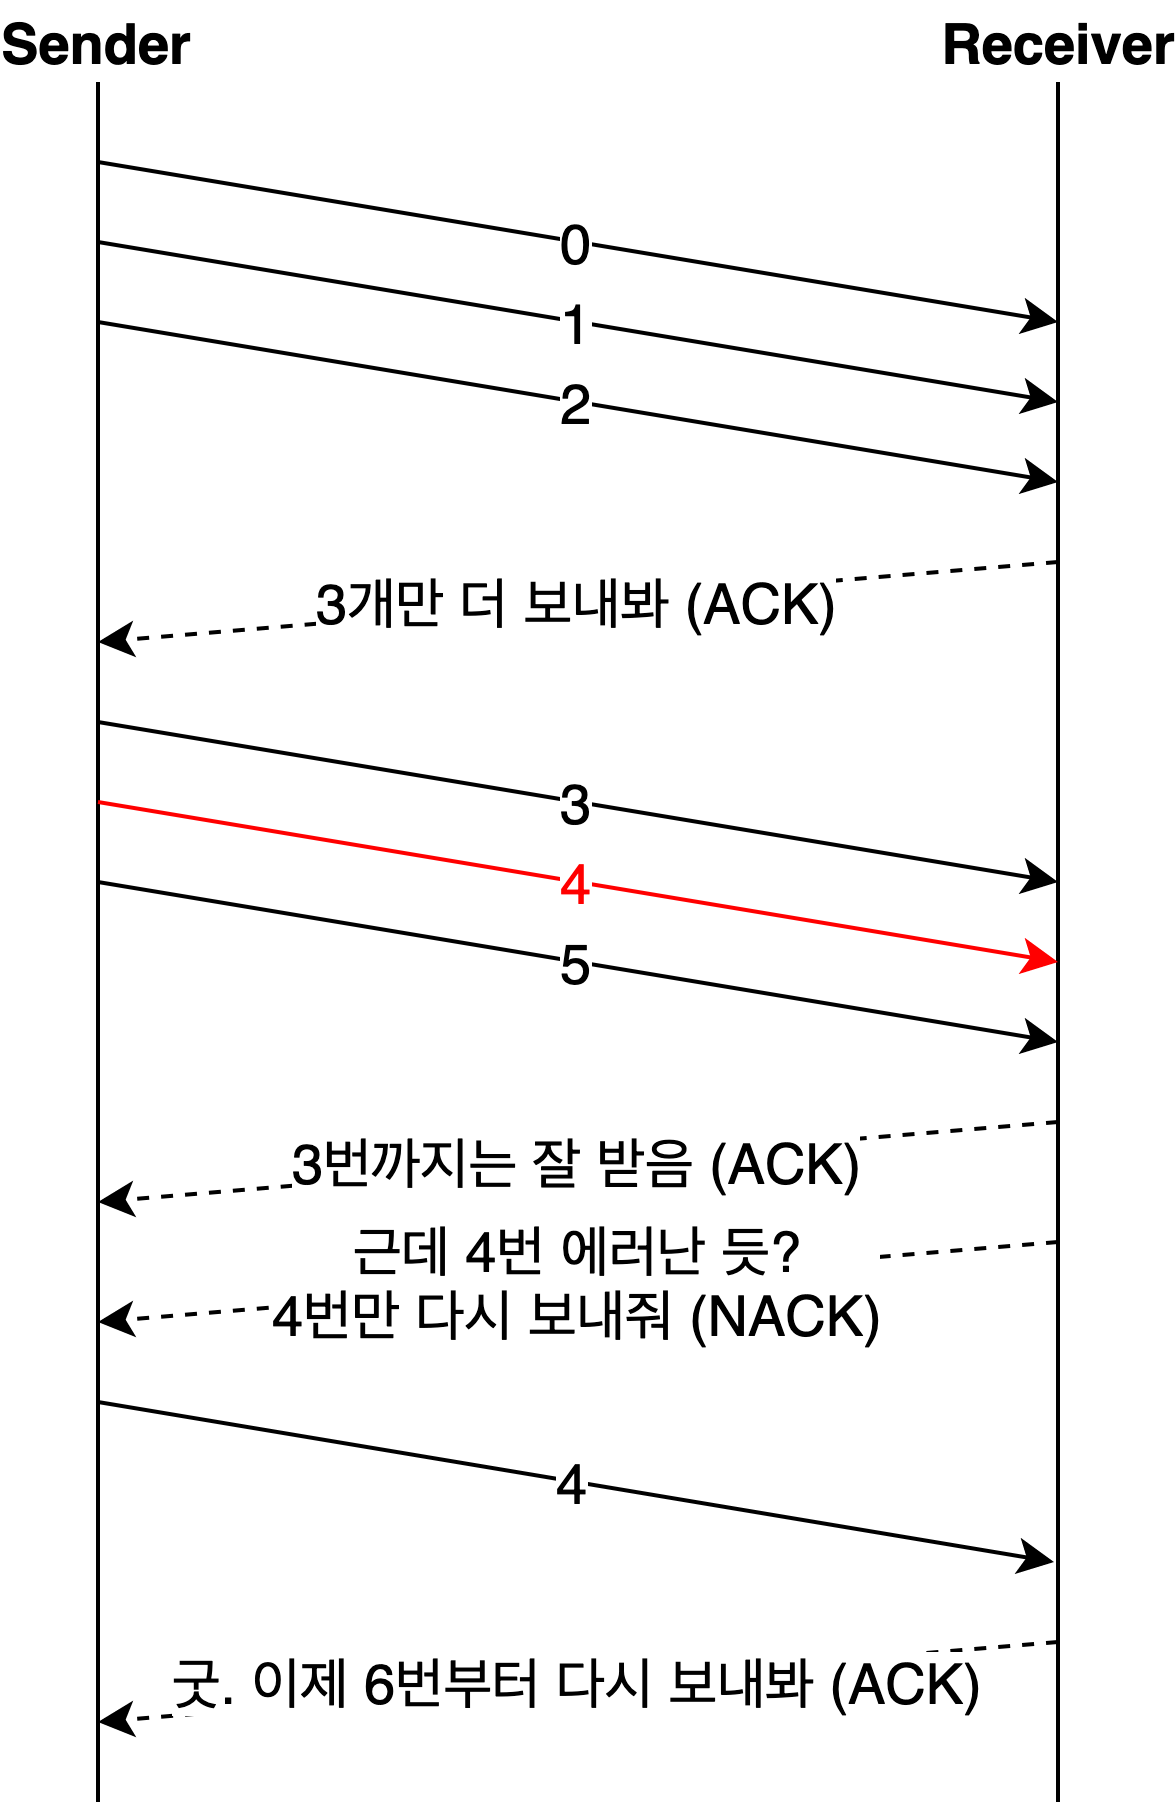

The diagram above was exported from draw.io. Its source (the exported page's mxGraphModel, read from the mxfile embedded in the PNG):
<mxGraphModel dx="932" dy="1700" grid="1" gridSize="10" guides="1" tooltips="1" connect="1" arrows="1" fold="1" page="1" pageScale="1" pageWidth="850" pageHeight="1100" math="0" shadow="0">
  <root>
    <mxCell id="0" />
    <mxCell id="1" parent="0" />
    <mxCell id="2" value="" style="endArrow=none;html=1;strokeWidth=1;fontSize=14;" edge="1" parent="1">
      <mxGeometry width="50" height="50" relative="1" as="geometry">
        <mxPoint x="380" y="400" as="sourcePoint" />
        <mxPoint x="380" y="830" as="targetPoint" />
      </mxGeometry>
    </mxCell>
    <mxCell id="3" value="" style="endArrow=none;html=1;strokeWidth=1;fontSize=14;" edge="1" parent="1">
      <mxGeometry width="50" height="50" relative="1" as="geometry">
        <mxPoint x="620" y="400" as="sourcePoint" />
        <mxPoint x="620" y="830" as="targetPoint" />
      </mxGeometry>
    </mxCell>
    <mxCell id="4" value="0" style="endArrow=classic;html=1;strokeWidth=1;fontSize=14;" edge="1" parent="1">
      <mxGeometry width="50" height="50" relative="1" as="geometry">
        <mxPoint x="380" y="420" as="sourcePoint" />
        <mxPoint x="620" y="460" as="targetPoint" />
      </mxGeometry>
    </mxCell>
    <mxCell id="5" value="1" style="endArrow=classic;html=1;strokeWidth=1;fontSize=14;" edge="1" parent="1">
      <mxGeometry width="50" height="50" relative="1" as="geometry">
        <mxPoint x="380" y="440" as="sourcePoint" />
        <mxPoint x="620" y="480" as="targetPoint" />
      </mxGeometry>
    </mxCell>
    <mxCell id="6" value="2" style="endArrow=classic;html=1;strokeWidth=1;fontSize=14;" edge="1" parent="1">
      <mxGeometry width="50" height="50" relative="1" as="geometry">
        <mxPoint x="380" y="460" as="sourcePoint" />
        <mxPoint x="620" y="500" as="targetPoint" />
      </mxGeometry>
    </mxCell>
    <mxCell id="7" value="3개만 더 보내봐 (ACK)" style="endArrow=classic;html=1;strokeWidth=1;fontSize=14;dashed=1;" edge="1" parent="1">
      <mxGeometry width="50" height="50" relative="1" as="geometry">
        <mxPoint x="620" y="520" as="sourcePoint" />
        <mxPoint x="380" y="540" as="targetPoint" />
      </mxGeometry>
    </mxCell>
    <mxCell id="8" value="3" style="endArrow=classic;html=1;strokeWidth=1;fontSize=14;" edge="1" parent="1">
      <mxGeometry width="50" height="50" relative="1" as="geometry">
        <mxPoint x="380" y="560" as="sourcePoint" />
        <mxPoint x="620" y="600" as="targetPoint" />
      </mxGeometry>
    </mxCell>
    <mxCell id="9" value="&lt;font color=&quot;#ff0000&quot;&gt;4&lt;/font&gt;" style="endArrow=classic;html=1;strokeWidth=1;fontSize=14;strokeColor=#FF0000;" edge="1" parent="1">
      <mxGeometry width="50" height="50" relative="1" as="geometry">
        <mxPoint x="380" y="580" as="sourcePoint" />
        <mxPoint x="620" y="620" as="targetPoint" />
      </mxGeometry>
    </mxCell>
    <mxCell id="10" value="근데 4번 에러난 듯?&lt;br&gt;4번만 다시 보내줘 (NACK)" style="endArrow=classic;html=1;strokeWidth=1;fontSize=14;dashed=1;" edge="1" parent="1">
      <mxGeometry width="50" height="50" relative="1" as="geometry">
        <mxPoint x="620" y="690" as="sourcePoint" />
        <mxPoint x="380" y="710" as="targetPoint" />
      </mxGeometry>
    </mxCell>
    <mxCell id="11" value="5" style="endArrow=classic;html=1;strokeWidth=1;fontSize=14;" edge="1" parent="1">
      <mxGeometry width="50" height="50" relative="1" as="geometry">
        <mxPoint x="380" y="600" as="sourcePoint" />
        <mxPoint x="620" y="640" as="targetPoint" />
      </mxGeometry>
    </mxCell>
    <mxCell id="12" value="&lt;b&gt;Sender&lt;/b&gt;" style="text;html=1;strokeColor=none;fillColor=none;align=center;verticalAlign=middle;whiteSpace=wrap;rounded=0;fontSize=14;" vertex="1" parent="1">
      <mxGeometry x="360" y="380" width="40" height="20" as="geometry" />
    </mxCell>
    <mxCell id="13" value="&lt;b&gt;Receiver&lt;/b&gt;" style="text;html=1;strokeColor=none;fillColor=none;align=center;verticalAlign=middle;whiteSpace=wrap;rounded=0;fontSize=14;" vertex="1" parent="1">
      <mxGeometry x="600" y="380" width="40" height="20" as="geometry" />
    </mxCell>
    <mxCell id="14" value="&lt;font&gt;4&lt;/font&gt;" style="endArrow=classic;html=1;strokeWidth=1;fontSize=14;strokeColor=#000000;fontColor=#000000;" edge="1" parent="1">
      <mxGeometry width="50" height="50" relative="1" as="geometry">
        <mxPoint x="380" y="730" as="sourcePoint" />
        <mxPoint x="619" y="770" as="targetPoint" />
      </mxGeometry>
    </mxCell>
    <mxCell id="15" value="3번까지는 잘 받음 (ACK)" style="endArrow=classic;html=1;strokeWidth=1;fontSize=14;dashed=1;" edge="1" parent="1">
      <mxGeometry width="50" height="50" relative="1" as="geometry">
        <mxPoint x="620" y="660" as="sourcePoint" />
        <mxPoint x="380" y="680" as="targetPoint" />
      </mxGeometry>
    </mxCell>
    <mxCell id="16" value="굿. 이제 6번부터 다시 보내봐 (ACK)" style="endArrow=classic;html=1;strokeWidth=1;fontSize=14;dashed=1;" edge="1" parent="1">
      <mxGeometry width="50" height="50" relative="1" as="geometry">
        <mxPoint x="620" y="790" as="sourcePoint" />
        <mxPoint x="380" y="810" as="targetPoint" />
      </mxGeometry>
    </mxCell>
  </root>
</mxGraphModel>